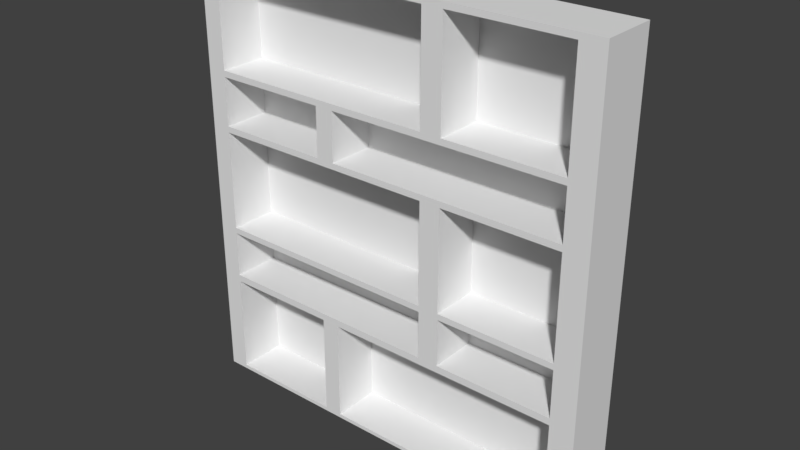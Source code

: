 # Source: shelfDouble-1.blend  (saved by Blender 2.79.0; exported with 4.5.12 LTS)
import bpy
from mathutils import Matrix  # noqa: F401  (used for matrix-valued properties, if any)

bpy.ops.wm.read_factory_settings(use_empty=True)
scene = bpy.context.scene
scene.name = 'Scene'

# ---- collections
col_collection_1 = bpy.data.collections.new('Collection 1'); scene.collection.children.link(col_collection_1)

# ---- world
world_world = bpy.data.worlds.new('World'); scene.world = world_world
world_world.color = (0.05088, 0.05088, 0.05088)
world_world.use_sun_shadow = False
world_world.sun_shadow_jitter_overblur = 0.0
world_world.cycles.sampling_method = 'MANUAL'

# ---- meshes
me_cube_007 = bpy.data.meshes.new('Cube.007')
me_cube_007.from_pydata([(-0.9075, -0.7975, -0.9257), (-0.9075, -0.7975, 0.9716), (-0.9075, 0.9311, -0.9257), (-0.9075, 0.9311, 0.9716), (0.8529, -0.7975, -0.9257), (0.8529, -0.7975, 0.9716), (0.8529, 0.9311, -0.9257), (0.8529, 0.9311, 0.9716), (-0.9075, -0.7975, -0.4702), (-0.9075, 0.9311, -0.4702), (0.8529, 0.9311, -0.4702), (0.8529, -0.7975, -0.4702), (-0.9075, -0.7975, -0.4397), (-0.9075, 0.9311, -0.4397), (0.8529, 0.9311, -0.4397), (0.8529, -0.7975, -0.4397), (-0.9075, -0.7975, 0.2288), (-0.9075, 0.9311, 0.2288), (0.8529, 0.9311, 0.2288), (0.8529, -0.7975, 0.2288), (-0.9075, -0.7975, 0.2553), (-0.9075, 0.9311, 0.2553), (0.8529, 0.9311, 0.2553), (0.8529, -0.7975, 0.2553), (-0.9075, -0.7975, 0.4675), (-0.9075, 0.9311, 0.4675), (0.8529, 0.9311, 0.4675), (0.8529, -0.7975, 0.4675), (-0.9075, -0.7975, 0.4941), (-0.9075, 0.9311, 0.4941), (0.8529, 0.9311, 0.4941), (0.8529, -0.7975, 0.4941), (-0.9075, -0.7975, 0.9462), (-0.9075, 0.9311, 0.9462), (0.8529, 0.9311, 0.9462), (0.8529, -0.7975, 0.9462), (-0.9075, 0.9311, -0.2084), (0.8529, 0.9311, -0.2084), (0.8529, -0.7975, -0.2084), (-0.9075, -0.7975, -0.2084), (-0.9075, 0.9311, -0.2346), (0.8529, 0.9311, -0.2346), (0.8529, -0.7975, -0.2346), (-0.9075, -0.7975, -0.2346), (-0.9075, 0.9311, -0.9088), (0.8529, 0.9311, -0.9088), (0.8529, -0.7975, -0.9088), (-0.9075, -0.7975, -0.9088), (-0.824, 0.9311, -0.9257), (-0.824, 0.9311, 0.9716), (-0.824, -0.7975, -0.9257), (-0.824, -0.7975, 0.9716), (-0.824, -0.7975, -0.4702), (-0.824, 0.9311, -0.4702), (-0.824, -0.7975, -0.4397), (-0.824, 0.9311, -0.4397), (-0.824, -0.7975, 0.2288), (-0.824, 0.9311, 0.2288), (-0.824, -0.7975, 0.2553), (-0.824, 0.9311, 0.2553), (-0.824, -0.7975, 0.4675), (-0.824, 0.9311, 0.4675), (-0.824, -0.7975, 0.4941), (-0.824, 0.9311, 0.4941), (-0.824, -0.7975, 0.9462), (-0.824, 0.9311, 0.9462), (-0.824, 0.9311, -0.2084), (-0.824, -0.7975, -0.2084), (-0.824, -0.7975, -0.2346), (-0.824, 0.9311, -0.2346), (-0.824, 0.9311, -0.9088), (-0.824, -0.7975, -0.9088), (0.7504, 0.9311, 0.9716), (0.7504, -0.7975, -0.9257), (0.7504, 0.9311, -0.4702), (0.7504, 0.9311, -0.4397), (0.7504, 0.9311, 0.2288), (0.7504, 0.9311, 0.2553), (0.7504, 0.9311, 0.4675), (0.7504, 0.9311, 0.4941), (0.7504, 0.9311, 0.9462), (0.7504, 0.9311, -0.2084), (0.7504, 0.9311, -0.2346), (0.7504, 0.9311, -0.9088), (0.7504, 0.9311, -0.9257), (0.7504, -0.7975, 0.9716), (0.7504, -0.7975, -0.4702), (0.7504, -0.7975, -0.4397), (0.7504, -0.7975, 0.2288), (0.7504, -0.7975, 0.2553), (0.7504, -0.7975, 0.4675), (0.7504, -0.7975, 0.4941), (0.7504, -0.7975, 0.9462), (0.7504, -0.7975, -0.2084), (0.7504, -0.7975, -0.2346), (0.7504, -0.7975, -0.9088), (0.161, 0.9311, -0.9257), (0.161, -0.7975, 0.9716), (0.161, -0.7975, -0.4702), (0.161, -0.7975, -0.4397), (0.161, -0.7975, 0.2288), (0.161, -0.7975, 0.2553), (0.161, -0.7975, 0.4675), (0.161, -0.7975, 0.4941), (0.161, -0.7975, 0.9462), (0.161, -0.7975, -0.2084), (0.161, -0.7975, -0.2346), (0.161, -0.7975, -0.9088), (0.161, 0.9311, 0.9716), (0.161, -0.7975, -0.9257), (0.161, 0.9311, -0.4702), (0.161, 0.9311, -0.4397), (0.161, 0.9311, 0.2288), (0.161, 0.9311, 0.2553), (0.161, 0.9311, 0.4675), (0.161, 0.9311, 0.4941), (0.161, 0.9311, 0.9462), (0.161, 0.9311, -0.2084), (0.161, 0.9311, -0.2346), (0.161, 0.9311, -0.9088), (0.249, 0.9311, 0.9716), (0.249, -0.7975, -0.9257), (0.249, 0.9311, -0.4702), (0.249, 0.9311, -0.4397), (0.249, 0.9311, 0.2288), (0.249, 0.9311, 0.2553), (0.249, 0.9311, 0.4675), (0.249, 0.9311, 0.4941), (0.249, 0.9311, 0.9462), (0.249, 0.9311, -0.2084), (0.249, 0.9311, -0.2346), (0.249, 0.9311, -0.9088), (0.249, 0.9311, -0.9257), (0.249, -0.7975, 0.9716), (0.249, -0.7975, -0.4702), (0.249, -0.7975, -0.4397), (0.249, -0.7975, 0.2288), (0.249, -0.7975, 0.2553), (0.249, -0.7975, 0.4675), (0.249, -0.7975, 0.4941), (0.249, -0.7975, 0.9462), (0.249, -0.7975, -0.2084), (0.249, -0.7975, -0.2346), (0.249, -0.7975, -0.9088), (-0.3315, 0.9311, -0.9257), (-0.3315, -0.7975, 0.9716), (-0.3315, -0.7975, -0.4702), (-0.3315, -0.7975, -0.4397), (-0.3315, -0.7975, 0.2288), (-0.3315, -0.7975, 0.2553), (-0.3315, -0.7975, 0.4675), (-0.3315, -0.7975, 0.4941), (-0.3315, -0.7975, 0.9462), (-0.3315, -0.7975, -0.2084), (-0.3315, -0.7975, -0.2346), (-0.3315, -0.7975, -0.9088), (-0.3315, 0.9311, 0.9716), (-0.3315, -0.7975, -0.9257), (-0.3315, 0.9311, -0.4702), (-0.3315, 0.9311, -0.4397), (-0.3315, 0.9311, 0.2288), (-0.3315, 0.9311, 0.2553), (-0.3315, 0.9311, 0.4675), (-0.3315, 0.9311, 0.4941), (-0.3315, 0.9311, 0.9462), (-0.3315, 0.9311, -0.2084), (-0.3315, 0.9311, -0.2346), (-0.3315, 0.9311, -0.9088), (-0.2546, 0.9311, 0.9716), (-0.2546, -0.7975, -0.9257), (-0.2546, 0.9311, -0.4702), (-0.2546, 0.9311, -0.4397), (-0.2546, 0.9311, 0.2288), (-0.2546, 0.9311, 0.2553), (-0.2546, 0.9311, 0.4675), (-0.2546, 0.9311, 0.4941), (-0.2546, 0.9311, 0.9462), (-0.2546, 0.9311, -0.2084), (-0.2546, 0.9311, -0.2346), (-0.2546, 0.9311, -0.9088), (-0.2546, 0.9311, -0.9257), (-0.2546, -0.7975, 0.9716), (-0.2546, -0.7975, -0.4702), (-0.2546, -0.7975, -0.4397), (-0.2546, -0.7975, 0.2288), (-0.2546, -0.7975, 0.2553), (-0.2546, -0.7975, 0.4675), (-0.2546, -0.7975, 0.4941), (-0.2546, -0.7975, 0.9462), (-0.2546, -0.7975, -0.2084), (-0.2546, -0.7975, -0.2346), (-0.2546, -0.7975, -0.9088), (-0.07759, 0.9311, 0.9716), (-0.07759, -0.7975, -0.9257), (-0.07759, 0.9311, -0.4702), (-0.07759, 0.9311, -0.4397), (-0.07759, 0.9311, 0.2288), (-0.07759, 0.9311, 0.2553), (-0.07759, 0.9311, 0.4675), (-0.07759, 0.9311, 0.4941), (-0.07759, 0.9311, 0.9462), (-0.07759, 0.9311, -0.2084), (-0.07759, 0.9311, -0.2346), (-0.07759, 0.9311, -0.9088), (-0.07759, 0.9311, -0.9257), (-0.07759, -0.7975, 0.9716), (-0.07759, -0.7975, -0.4702), (-0.07759, -0.7975, -0.4397), (-0.07759, -0.7975, 0.2288), (-0.07759, -0.7975, 0.2553), (-0.07759, -0.7975, 0.4675), (-0.07759, -0.7975, 0.4941), (-0.07759, -0.7975, 0.9462), (-0.07759, -0.7975, -0.2084), (-0.07759, -0.7975, -0.2346), (-0.07759, -0.7975, -0.9088), (0.0109, 0.9311, 0.9716), (0.0109, -0.7975, -0.9257), (0.0109, 0.9311, -0.4702), (0.0109, 0.9311, -0.4397), (0.0109, 0.9311, 0.2288), (0.0109, 0.9311, 0.2553), (0.0109, 0.9311, 0.4675), (0.0109, 0.9311, 0.4941), (0.0109, 0.9311, 0.9462), (0.0109, 0.9311, -0.2084), (0.0109, 0.9311, -0.2346), (0.0109, 0.9311, -0.9088), (0.0109, 0.9311, -0.9257), (0.0109, -0.7975, 0.9716), (0.0109, -0.7975, -0.4702), (0.0109, -0.7975, -0.4397), (0.0109, -0.7975, 0.2288), (0.0109, -0.7975, 0.2553), (0.0109, -0.7975, 0.4675), (0.0109, -0.7975, 0.4941), (0.0109, -0.7975, 0.9462), (0.0109, -0.7975, -0.2084), (0.0109, -0.7975, -0.2346), (0.0109, -0.7975, -0.9088), (-0.3315, -0.7975, 0.4941), (-0.824, -0.7975, 0.4941), (-0.3315, -0.7975, 0.9462), (-0.824, -0.7975, 0.9462), (0.161, -0.7975, 0.9462), (0.161, -0.7975, 0.4941), (-0.2546, -0.7975, 0.4941), (-0.2546, -0.7975, 0.9462), (-0.07759, -0.7975, 0.4941), (-0.07759, -0.7975, 0.9462), (0.0109, -0.7975, 0.4941), (0.0109, -0.7975, 0.9462), (-0.3315, -0.7975, 0.4941), (-0.824, -0.7975, 0.4941), (-0.3315, -0.7975, 0.9462), (-0.824, -0.7975, 0.9462), (0.161, -0.7975, 0.9462), (0.161, -0.7975, 0.4941), (-0.2546, -0.7975, 0.4941), (-0.2546, -0.7975, 0.9462), (-0.07759, -0.7975, 0.4941), (-0.07759, -0.7975, 0.9462), (0.0109, -0.7975, 0.4941), (0.0109, -0.7975, 0.9462), (-0.3315, -0.7975, -0.4702), (-0.824, -0.7975, -0.4702), (-0.3315, -0.7975, -0.4397), (-0.824, -0.7975, -0.4397), (-0.3315, -0.7975, 0.2288), (-0.824, -0.7975, 0.2288), (-0.3315, -0.7975, 0.2553), (-0.824, -0.7975, 0.2553), (-0.3315, -0.7975, 0.4675), (-0.824, -0.7975, 0.4675), (-0.3315, -0.7975, -0.2084), (-0.824, -0.7975, -0.2084), (-0.3315, -0.7975, -0.2346), (-0.824, -0.7975, -0.2346), (-0.3315, -0.7975, -0.9088), (-0.824, -0.7975, -0.9088), (0.7504, -0.7975, -0.4702), (0.7504, -0.7975, -0.9088), (0.7504, -0.7975, 0.2288), (0.7504, -0.7975, -0.2084), (0.7504, -0.7975, 0.4675), (0.7504, -0.7975, 0.2553), (0.7504, -0.7975, 0.9462), (0.7504, -0.7975, 0.4941), (0.7504, -0.7975, -0.2346), (0.7504, -0.7975, -0.4397), (0.249, -0.7975, -0.4702), (0.161, -0.7975, -0.4702), (0.249, -0.7975, 0.2553), (0.161, -0.7975, 0.2553), (0.249, -0.7975, 0.4675), (0.161, -0.7975, 0.4675), (0.249, -0.7975, -0.9088), (0.161, -0.7975, -0.9088), (0.161, -0.7975, 0.2288), (0.161, -0.7975, -0.2084), (0.161, -0.7975, -0.2346), (0.161, -0.7975, -0.4397), (0.249, -0.7975, -0.4397), (0.249, -0.7975, 0.2288), (0.249, -0.7975, 0.4941), (0.249, -0.7975, 0.9462), (0.249, -0.7975, -0.2084), (0.249, -0.7975, -0.2346), (-0.2546, -0.7975, -0.4397), (-0.2546, -0.7975, 0.2288), (-0.2546, -0.7975, -0.2084), (-0.2546, -0.7975, -0.2346), (-0.07759, -0.7975, -0.4702), (-0.2546, -0.7975, -0.4702), (-0.07759, -0.7975, -0.4397), (-0.07759, -0.7975, 0.2288), (-0.07759, -0.7975, 0.2553), (-0.2546, -0.7975, 0.2553), (-0.07759, -0.7975, 0.4675), (-0.2546, -0.7975, 0.4675), (-0.07759, -0.7975, -0.2084), (-0.07759, -0.7975, -0.2346), (-0.07759, -0.7975, -0.9088), (-0.2546, -0.7975, -0.9088), (0.0109, -0.7975, -0.4702), (0.0109, -0.7975, -0.4397), (0.0109, -0.7975, 0.2288), (0.0109, -0.7975, 0.2553), (0.0109, -0.7975, 0.4675), (0.0109, -0.7975, -0.2084), (0.0109, -0.7975, -0.2346), (0.0109, -0.7975, -0.9088), (-0.3315, -0.7975, 0.4941), (-0.824, -0.7975, 0.4941), (-0.3315, -0.7975, 0.9462), (-0.824, -0.7975, 0.9462), (0.161, -0.7975, 0.9462), (0.161, -0.7975, 0.4941), (-0.2546, -0.7975, 0.4941), (-0.2546, -0.7975, 0.9462), (-0.07759, -0.7975, 0.4941), (-0.07759, -0.7975, 0.9462), (0.0109, -0.7975, 0.4941), (0.0109, -0.7975, 0.9462), (-0.3315, -0.7975, -0.4702), (-0.824, -0.7975, -0.4702), (-0.3315, -0.7975, -0.4397), (-0.824, -0.7975, -0.4397), (-0.3315, -0.7975, 0.2288), (-0.824, -0.7975, 0.2288), (-0.3315, -0.7975, 0.2553), (-0.824, -0.7975, 0.2553), (-0.3315, -0.7975, 0.4675), (-0.824, -0.7975, 0.4675), (-0.3315, -0.7975, -0.2084), (-0.824, -0.7975, -0.2084), (-0.3315, -0.7975, -0.2346), (-0.824, -0.7975, -0.2346), (-0.3315, -0.7975, -0.9088), (-0.824, -0.7975, -0.9088), (0.7504, -0.7975, -0.4702), (0.7504, -0.7975, -0.9088), (0.7504, -0.7975, 0.2288), (0.7504, -0.7975, -0.2084), (0.7504, -0.7975, 0.4675), (0.7504, -0.7975, 0.2553), (0.7504, -0.7975, 0.9462), (0.7504, -0.7975, 0.4941), (0.7504, -0.7975, -0.2346), (0.7504, -0.7975, -0.4397), (0.249, -0.7975, -0.4702), (0.161, -0.7975, -0.4702), (0.249, -0.7975, 0.2553), (0.161, -0.7975, 0.2553), (0.249, -0.7975, 0.4675), (0.161, -0.7975, 0.4675), (0.249, -0.7975, -0.9088), (0.161, -0.7975, -0.9088), (0.161, -0.7975, 0.2288), (0.161, -0.7975, -0.2084), (0.161, -0.7975, -0.2346), (0.161, -0.7975, -0.4397), (0.249, -0.7975, -0.4397), (0.249, -0.7975, 0.2288), (0.249, -0.7975, 0.4941), (0.249, -0.7975, 0.9462), (0.249, -0.7975, -0.2084), (0.249, -0.7975, -0.2346), (-0.2546, -0.7975, -0.4397), (-0.2546, -0.7975, 0.2288), (-0.2546, -0.7975, -0.2084), (-0.2546, -0.7975, -0.2346), (-0.07759, -0.7975, -0.4702), (-0.2546, -0.7975, -0.4702), (-0.07759, -0.7975, -0.4397), (-0.07759, -0.7975, 0.2288), (-0.07759, -0.7975, 0.2553), (-0.2546, -0.7975, 0.2553), (-0.07759, -0.7975, 0.4675), (-0.2546, -0.7975, 0.4675), (-0.07759, -0.7975, -0.2084), (-0.07759, -0.7975, -0.2346), (-0.07759, -0.7975, -0.9088), (-0.2546, -0.7975, -0.9088), (0.0109, -0.7975, -0.4702), (0.0109, -0.7975, -0.4397), (0.0109, -0.7975, 0.2288), (0.0109, -0.7975, 0.2553), (0.0109, -0.7975, 0.4675), (0.0109, -0.7975, -0.2084), (0.0109, -0.7975, -0.2346), (0.0109, -0.7975, -0.9088), (-0.3315, -0.7975, 0.4941), (-0.824, -0.7975, 0.4941), (-0.3315, -0.7975, 0.9462), (-0.824, -0.7975, 0.9462), (0.161, -0.7975, 0.9462), (0.161, -0.7975, 0.4941), (-0.2546, -0.7975, 0.4941), (-0.2546, -0.7975, 0.9462), (-0.07759, -0.7975, 0.4941), (-0.07759, -0.7975, 0.9462), (0.0109, -0.7975, 0.4941), (0.0109, -0.7975, 0.9462), (-0.3315, 0.6834, -0.4702), (-0.824, 0.6834, -0.4702), (-0.3315, 0.6834, -0.4397), (-0.824, 0.6834, -0.4397), (-0.3315, 0.6834, 0.2288), (-0.824, 0.6834, 0.2288), (-0.3315, 0.6834, 0.2553), (-0.824, 0.6834, 0.2553), (-0.3315, 0.6834, 0.4675), (-0.824, 0.6834, 0.4675), (-0.3315, 0.6834, -0.2084), (-0.824, 0.6834, -0.2084), (-0.3315, 0.6834, -0.2346), (-0.824, 0.6834, -0.2346), (-0.3315, 0.6834, -0.9088), (-0.824, 0.6834, -0.9088), (0.7504, 0.6834, -0.4702), (0.7504, 0.6834, -0.9088), (0.7504, 0.6834, 0.2288), (0.7504, 0.6834, -0.2084), (0.7504, 0.6834, 0.4675), (0.7504, 0.6834, 0.2553), (0.7504, 0.6834, 0.9462), (0.7504, 0.6834, 0.4941), (0.7504, 0.6834, -0.2346), (0.7504, 0.6834, -0.4397), (0.249, 0.6834, -0.4702), (0.161, 0.6834, -0.4702), (0.249, 0.6834, 0.2553), (0.161, 0.6834, 0.2553), (0.249, 0.6834, 0.4675), (0.161, 0.6834, 0.4675), (0.249, 0.6834, -0.9088), (0.161, 0.6834, -0.9088), (0.161, 0.6834, 0.2288), (0.161, 0.6834, -0.2084), (0.161, 0.6834, -0.2346), (0.161, 0.6834, -0.4397), (0.249, 0.6834, -0.4397), (0.249, 0.6834, 0.2288), (0.249, 0.6834, 0.4941), (0.249, 0.6834, 0.9462), (0.249, 0.6834, -0.2084), (0.249, 0.6834, -0.2346), (-0.2546, 0.6834, -0.4397), (-0.2546, 0.6834, 0.2288), (-0.2546, 0.6834, -0.2084), (-0.2546, 0.6834, -0.2346), (-0.07759, 0.6834, -0.4702), (-0.2546, 0.6834, -0.4702), (-0.07759, 0.6834, -0.4397), (-0.07759, 0.6834, 0.2288), (-0.07759, 0.6834, 0.2553), (-0.2546, 0.6834, 0.2553), (-0.07759, 0.6834, 0.4675), (-0.2546, 0.6834, 0.4675), (-0.07759, 0.6834, -0.2084), (-0.07759, 0.6834, -0.2346), (-0.07759, 0.6834, -0.9088), (-0.2546, 0.6834, -0.9088), (0.0109, 0.6834, -0.4702), (0.0109, 0.6834, -0.4397), (0.0109, 0.6834, 0.2288), (0.0109, 0.6834, 0.2553), (0.0109, 0.6834, 0.4675), (0.0109, 0.6834, -0.2084), (0.0109, 0.6834, -0.2346), (0.0109, 0.6834, -0.9088), (-0.3315, 0.6834, 0.4941), (-0.824, 0.6834, 0.4941), (-0.3315, 0.6834, 0.9462), (-0.824, 0.6834, 0.9462), (0.161, 0.6834, 0.9462), (0.161, 0.6834, 0.4941), (-0.2546, 0.6834, 0.4941), (-0.2546, 0.6834, 0.9462), (-0.07759, 0.6834, 0.4941), (-0.07759, 0.6834, 0.9462), (0.0109, 0.6834, 0.4941), (0.0109, 0.6834, 0.9462)], [], [(32, 1, 3, 33), (80, 72, 7, 34), (34, 7, 5, 35), (64, 51, 1, 32), (84, 6, 4, 73), (49, 3, 1, 51), (71, 52, 8, 47), (45, 10, 11, 46), (83, 74, 10, 45), (47, 8, 9, 44), (52, 54, 12, 8), (10, 14, 15, 11), (74, 75, 14, 10), (8, 12, 13, 9), (67, 56, 16, 39), (37, 18, 19, 38), (81, 76, 18, 37), (39, 16, 17, 36), (56, 58, 20, 16), (18, 22, 23, 19), (76, 77, 22, 18), (16, 20, 21, 17), (58, 60, 24, 20), (22, 26, 27, 23), (77, 78, 26, 22), (20, 24, 25, 21), (60, 62, 28, 24), (26, 30, 31, 27), (78, 79, 30, 26), (24, 28, 29, 25), (62, 64, 32, 28), (30, 34, 35, 31), (79, 80, 34, 30), (28, 32, 33, 29), (43, 39, 36, 40), (82, 81, 37, 41), (41, 37, 38, 42), (68, 67, 39, 43), (54, 68, 43, 12), (14, 41, 42, 15), (75, 82, 41, 14), (12, 43, 40, 13), (0, 47, 44, 2), (84, 83, 45, 6), (6, 45, 46, 4), (50, 71, 47, 0), (157, 155, 71, 50), (2, 44, 70, 48), (13, 40, 69, 55), (207, 231, 325, 314), (154, 153, 67, 68), (40, 36, 66, 69), (29, 33, 65, 63), (211, 235, 250, 248), (25, 29, 63, 61), (150, 151, 62, 60), (21, 25, 61, 59), (140, 139, 304, 305), (17, 21, 59, 57), (148, 149, 58, 56), (36, 17, 57, 66), (230, 206, 312, 324), (9, 13, 55, 53), (146, 147, 54, 52), (44, 9, 53, 70), (102, 234, 328, 295), (156, 49, 51, 145), (2, 48, 50, 0), (152, 145, 51, 64), (33, 3, 49, 65), (35, 5, 85, 92), (7, 72, 85, 5), (46, 11, 86, 95), (11, 15, 87, 86), (38, 19, 88, 93), (19, 23, 89, 88), (23, 27, 90, 89), (27, 31, 91, 90), (31, 35, 92, 91), (42, 38, 93, 94), (15, 42, 94, 87), (4, 46, 95, 73), (132, 131, 83, 84), (123, 130, 82, 75), (130, 129, 81, 82), (127, 128, 80, 79), (126, 127, 79, 78), (125, 126, 78, 77), (124, 125, 77, 76), (129, 124, 76, 81), (122, 123, 75, 74), (131, 122, 74, 83), (132, 84, 73, 121), (128, 120, 72, 80), (224, 216, 108, 116), (228, 96, 109, 217), (227, 218, 110, 119), (218, 219, 111, 110), (225, 220, 112, 117), (220, 221, 113, 112), (221, 222, 114, 113), (222, 223, 115, 114), (223, 224, 116, 115), (226, 225, 117, 118), (219, 226, 118, 111), (228, 227, 119, 96), (140, 133, 97, 104), (120, 108, 97, 133), (56, 67, 275, 269), (134, 135, 99, 98), (141, 136, 100, 105), (136, 137, 101, 100), (184, 148, 268, 309), (138, 139, 103, 102), (139, 140, 104, 103), (142, 141, 105, 106), (135, 142, 106, 99), (121, 143, 107, 109), (73, 95, 143, 121), (233, 101, 293, 327), (94, 93, 141, 142), (150, 60, 273, 272), (90, 91, 139, 138), (142, 135, 302, 307), (88, 89, 137, 136), (147, 183, 308, 266), (86, 87, 135, 134), (100, 232, 326, 298), (72, 120, 133, 85), (92, 85, 133, 140), (116, 108, 120, 128), (96, 132, 121, 109), (119, 110, 122, 131), (110, 111, 123, 122), (117, 112, 124, 129), (112, 113, 125, 124), (113, 114, 126, 125), (114, 115, 127, 126), (115, 116, 128, 127), (118, 117, 129, 130), (111, 118, 130, 123), (96, 119, 131, 132), (48, 70, 167, 144), (55, 69, 166, 159), (69, 66, 165, 166), (63, 65, 164, 163), (61, 63, 163, 162), (59, 61, 162, 161), (57, 59, 161, 160), (66, 57, 160, 165), (53, 55, 159, 158), (70, 53, 158, 167), (48, 144, 157, 50), (65, 49, 156, 164), (188, 181, 145, 152), (168, 156, 145, 181), (191, 182, 146, 155), (182, 183, 147, 146), (99, 106, 300, 301), (184, 185, 149, 148), (185, 186, 150, 149), (186, 187, 151, 150), (103, 104, 244, 245), (190, 189, 153, 154), (182, 191, 323, 313), (169, 191, 155, 157), (193, 215, 191, 169), (231, 99, 301, 325), (214, 213, 189, 190), (187, 211, 248, 246), (210, 211, 187, 186), (58, 149, 270, 271), (208, 209, 185, 184), (143, 95, 281, 296), (206, 207, 183, 182), (98, 230, 324, 291), (192, 168, 181, 205), (212, 205, 181, 188), (144, 167, 179, 180), (159, 166, 178, 171), (166, 165, 177, 178), (163, 164, 176, 175), (162, 163, 175, 174), (161, 162, 174, 173), (160, 161, 173, 172), (165, 160, 172, 177), (158, 159, 171, 170), (167, 158, 170, 179), (144, 180, 169, 157), (164, 156, 168, 176), (236, 229, 205, 212), (216, 192, 205, 229), (94, 142, 307, 288), (230, 231, 207, 206), (60, 58, 271, 273), (232, 233, 209, 208), (148, 56, 269, 268), (234, 235, 211, 210), (64, 62, 241, 243), (238, 237, 213, 214), (141, 93, 283, 306), (217, 239, 215, 193), (180, 179, 203, 204), (171, 178, 202, 195), (178, 177, 201, 202), (175, 176, 200, 199), (174, 175, 199, 198), (173, 174, 198, 197), (172, 173, 197, 196), (177, 172, 196, 201), (170, 171, 195, 194), (179, 170, 194, 203), (180, 204, 193, 169), (176, 168, 192, 200), (109, 107, 239, 217), (186, 185, 317, 319), (106, 105, 237, 238), (62, 151, 240, 241), (102, 103, 235, 234), (92, 140, 305, 286), (100, 101, 233, 232), (54, 147, 266, 267), (98, 99, 231, 230), (139, 91, 287, 304), (108, 216, 229, 97), (104, 97, 229, 236), (204, 203, 227, 228), (195, 202, 226, 219), (202, 201, 225, 226), (199, 200, 224, 223), (198, 199, 223, 222), (197, 198, 222, 221), (196, 197, 221, 220), (201, 196, 220, 225), (194, 195, 219, 218), (203, 194, 218, 227), (204, 228, 217, 193), (200, 192, 216, 224), (247, 242, 254, 259), (249, 247, 259, 261), (242, 243, 255, 254), (251, 249, 261, 263), (240, 246, 258, 252), (235, 103, 245, 250), (212, 188, 247, 249), (151, 187, 246, 240), (236, 212, 249, 251), (104, 236, 251, 244), (152, 64, 243, 242), (188, 152, 242, 247), (105, 100, 298, 299), (90, 138, 294, 284), (146, 52, 265, 264), (137, 89, 285, 292), (87, 94, 288, 289), (243, 241, 253, 255), (250, 245, 257, 262), (245, 244, 256, 257), (248, 250, 262, 260), (241, 240, 252, 253), (246, 248, 260, 258), (244, 251, 263, 256), (267, 266, 346, 347), (282, 303, 383, 362), (310, 320, 400, 390), (331, 297, 377, 411), (264, 265, 345, 344), (302, 289, 369, 382), (318, 319, 399, 398), (300, 330, 410, 380), (280, 290, 370, 360), (317, 316, 396, 397), (329, 299, 379, 409), (301, 300, 380, 381), (315, 309, 389, 395), (295, 328, 408, 375), (308, 314, 394, 388), (327, 293, 373, 407), (299, 298, 378, 379), (312, 313, 393, 392), (298, 326, 406, 378), (325, 301, 381, 405), (297, 296, 376, 377), (270, 272, 352, 350), (291, 324, 404, 371), (336, 343, 423, 416), (294, 295, 375, 374), (342, 337, 417, 422), (293, 292, 372, 373), (278, 264, 344, 358), (290, 291, 371, 370), (311, 276, 356, 391), (253, 252, 332, 333), (232, 208, 315, 326), (254, 255, 335, 334), (237, 105, 299, 329), (209, 233, 327, 316), (52, 71, 279, 265), (255, 253, 333, 335), (106, 238, 330, 300), (153, 189, 310, 274), (234, 210, 318, 328), (136, 141, 306, 303), (257, 256, 336, 337), (206, 182, 313, 312), (239, 107, 297, 331), (190, 154, 276, 311), (252, 258, 338, 332), (67, 153, 274, 275), (183, 207, 314, 308), (134, 98, 291, 290), (259, 254, 334, 339), (154, 68, 277, 276), (208, 184, 309, 315), (155, 146, 264, 278), (213, 237, 329, 320), (185, 209, 316, 317), (95, 86, 280, 281), (238, 214, 321, 330), (258, 260, 340, 338), (210, 186, 319, 318), (101, 137, 292, 293), (215, 239, 331, 322), (261, 259, 339, 341), (71, 155, 278, 279), (138, 102, 295, 294), (93, 88, 282, 283), (149, 150, 272, 270), (260, 262, 342, 340), (189, 213, 320, 310), (89, 90, 284, 285), (263, 261, 341, 343), (214, 190, 311, 321), (68, 54, 267, 277), (86, 134, 290, 280), (191, 215, 322, 323), (91, 92, 286, 287), (262, 257, 337, 342), (135, 87, 289, 302), (107, 143, 296, 297), (256, 263, 343, 336), (88, 136, 303, 282), (397, 396, 476, 477), (409, 379, 459, 489), (381, 380, 460, 461), (395, 389, 469, 475), (375, 408, 488, 455), (388, 394, 474, 468), (407, 373, 453, 487), (379, 378, 458, 459), (392, 393, 473, 472), (378, 406, 486, 458), (405, 381, 461, 485), (377, 376, 456, 457), (350, 352, 432, 430), (371, 404, 484, 451), (416, 423, 503, 496), (374, 375, 455, 454), (422, 417, 497, 502), (373, 372, 452, 453), (358, 344, 424, 438), (370, 371, 451, 450), (391, 356, 436, 471), (423, 421, 501, 503), (369, 368, 448, 449), (354, 390, 470, 434), (420, 422, 502, 500), (367, 366, 446, 447), (389, 348, 428, 469), (402, 411, 491, 482), (365, 364, 444, 445), (346, 388, 468, 426), (321, 311, 391, 401), (292, 285, 365, 372), (268, 269, 349, 348), (323, 322, 402, 403), (284, 294, 374, 364), (271, 270, 350, 351), (304, 287, 367, 384), (272, 273, 353, 352), (319, 317, 397, 399), (286, 305, 385, 366), (275, 274, 354, 355), (333, 332, 412, 413), (306, 283, 363, 386), (276, 277, 357, 356), (334, 335, 415, 414), (313, 323, 403, 393), (288, 307, 387, 368), (279, 278, 358, 359), (335, 333, 413, 415), (324, 312, 392, 404), (296, 281, 361, 376), (277, 267, 347, 357), (337, 336, 416, 417), (314, 325, 405, 394), (307, 302, 382, 387), (273, 271, 351, 353), (332, 338, 418, 412), (326, 315, 395, 406), (305, 304, 384, 385), (269, 275, 355, 349), (339, 334, 414, 419), (316, 327, 407, 396), (265, 279, 359, 345), (328, 318, 398, 408), (303, 306, 386, 383), (281, 280, 360, 361), (338, 340, 420, 418), (320, 329, 409, 400), (283, 282, 362, 363), (341, 339, 419, 421), (330, 321, 401, 410), (266, 308, 388, 346), (285, 284, 364, 365), (322, 331, 411, 402), (309, 268, 348, 389), (287, 286, 366, 367), (340, 342, 422, 420), (274, 310, 390, 354), (289, 288, 368, 369), (343, 341, 421, 423), (426, 436, 437, 427), (430, 432, 433, 431), (434, 428, 429, 435), (438, 424, 425, 439), (456, 450, 451, 457), (452, 454, 455, 453), (449, 448, 467, 462), (447, 446, 465, 464), (445, 444, 454, 452), (443, 442, 463, 466), (441, 440, 450, 456), (470, 469, 428, 434), (468, 471, 436, 426), (474, 481, 471, 468), (476, 478, 479, 477), (480, 475, 469, 470), (482, 472, 473, 483), (491, 484, 472, 482), (489, 486, 475, 480), (487, 488, 478, 476), (485, 490, 481, 474), (461, 460, 490, 485), (453, 455, 488, 487), (459, 458, 486, 489), (457, 451, 484, 491), (492, 494, 495, 493), (498, 499, 494, 492), (500, 501, 499, 498), (502, 503, 501, 500), (497, 496, 503, 502), (360, 370, 450, 440), (380, 410, 490, 460), (398, 399, 479, 478), (382, 369, 449, 462), (344, 345, 425, 424), (411, 377, 457, 491), (390, 400, 480, 470), (362, 383, 463, 442), (347, 346, 426, 427), (401, 391, 471, 481), (372, 365, 445, 452), (348, 349, 429, 428), (403, 402, 482, 483), (364, 374, 454, 444), (351, 350, 430, 431), (384, 367, 447, 464), (352, 353, 433, 432), (399, 397, 477, 479), (366, 385, 465, 446), (355, 354, 434, 435), (413, 412, 492, 493), (386, 363, 443, 466), (356, 357, 437, 436), (414, 415, 495, 494), (393, 403, 483, 473), (368, 387, 467, 448), (359, 358, 438, 439), (415, 413, 493, 495), (404, 392, 472, 484), (376, 361, 441, 456), (357, 347, 427, 437), (417, 416, 496, 497), (394, 405, 485, 474), (387, 382, 462, 467), (353, 351, 431, 433), (412, 418, 498, 492), (406, 395, 475, 486), (385, 384, 464, 465), (349, 355, 435, 429), (419, 414, 494, 499), (396, 407, 487, 476), (345, 359, 439, 425), (408, 398, 478, 488), (383, 386, 466, 463), (361, 360, 440, 441), (418, 420, 500, 498), (400, 409, 489, 480), (363, 362, 442, 443), (421, 419, 499, 501), (410, 401, 481, 490)])
me_cube_007.use_remesh_preserve_volume = False
me_cube_007.use_remesh_preserve_attributes = False
me_cube_007.use_mirror_vertex_groups = False
me_cube_007.update()

# ---- objects
ob_shelfdouble_1 = bpy.data.objects.new('ShelfDouble-1', me_cube_007)

# ---- transforms, parenting, visibility, modifiers, constraints
ob_shelfdouble_1.location = (0.06107, 0.3286, 1.211)
ob_shelfdouble_1.scale = (1.306, 0.1797, 1.287)
ob_shelfdouble_1.lineart.crease_threshold = 0.0

# ---- collection membership
col_collection_1.objects.link(ob_shelfdouble_1)

# ---- scene / render settings (as saved in the file)
scene.frame_start = 1; scene.frame_end = 250; scene.frame_set(1)
scene.render.engine = 'BLENDER_EEVEE_NEXT'
scene.render.resolution_percentage = 50
scene.render.dither_intensity = 0.0
scene.cycles.use_denoising = False
scene.cycles.samples = 128
scene.cycles.sampling_pattern = 'TABULATED_SOBOL'
scene.cycles.use_adaptive_sampling = False
scene.cycles.use_light_tree = False
scene.cycles.blur_glossy = 0.0
scene.cycles.sample_clamp_indirect = 0.0
scene.view_settings.view_transform = 'Standard'
bpy.context.view_layer.update()

# ---- added for rendering (the .blend has no active camera and no usable light): camera, sun
cam_auto = bpy.data.cameras.new('AutoCamera')
cam_auto.lens = 50.0
cam_auto.sensor_width = 36.0
cam_auto.clip_end = 1000.0
ob_auto_camera = bpy.data.objects.new('AutoCamera', cam_auto)
scene.collection.objects.link(ob_auto_camera)
ob_auto_camera.location = (3.14184, -3.39912, 3.73314)
ob_auto_camera.rotation_euler = (1.09748, -7.21219e-08, 0.694738)
scene.camera = ob_auto_camera
light_auto_sun = bpy.data.lights.new('AutoSun', 'SUN')
light_auto_sun.energy = 3.0
light_auto_sun.angle = 0.0523599
ob_auto_sun = bpy.data.objects.new('AutoSun', light_auto_sun)
scene.collection.objects.link(ob_auto_sun)
ob_auto_sun.rotation_euler = (0.872665, 0.174533, 0.523599)
bpy.context.view_layer.update()
